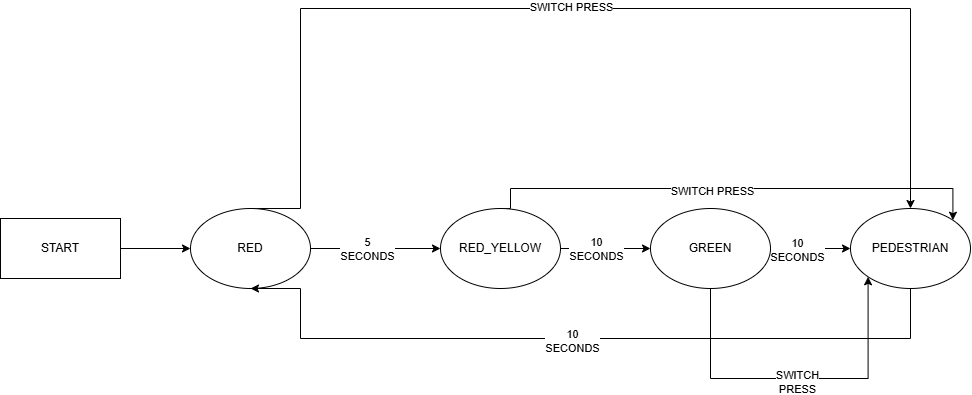

The diagram above was exported from draw.io. Its source (the exported page's mxGraphModel, read from the mxfile embedded in the PNG):
<mxGraphModel dx="1857" dy="674" grid="1" gridSize="10" guides="1" tooltips="1" connect="1" arrows="1" fold="1" page="1" pageScale="1" pageWidth="827" pageHeight="1169" math="0" shadow="0">
  <root>
    <mxCell id="0" />
    <mxCell id="1" parent="0" />
    <mxCell id="Hzvj84ozZ2ttFLLuPPg5-7" edge="1" parent="1" source="Hzvj84ozZ2ttFLLuPPg5-1" style="edgeStyle=orthogonalEdgeStyle;rounded=0;orthogonalLoop=1;jettySize=auto;html=1;exitX=1;exitY=0.5;exitDx=0;exitDy=0;" target="Hzvj84ozZ2ttFLLuPPg5-2">
      <mxGeometry relative="1" as="geometry" />
    </mxCell>
    <mxCell id="Hzvj84ozZ2ttFLLuPPg5-24" connectable="0" parent="Hzvj84ozZ2ttFLLuPPg5-7" style="edgeLabel;html=1;align=center;verticalAlign=middle;resizable=0;points=[];" value="5&lt;br&gt;&lt;div&gt;SECONDS&lt;/div&gt;" vertex="1">
      <mxGeometry relative="1" x="-0.3778" y="1" as="geometry">
        <mxPoint x="16" y="1" as="offset" />
      </mxGeometry>
    </mxCell>
    <mxCell id="Hzvj84ozZ2ttFLLuPPg5-16" edge="1" parent="1" source="Hzvj84ozZ2ttFLLuPPg5-1" style="edgeStyle=orthogonalEdgeStyle;rounded=0;orthogonalLoop=1;jettySize=auto;html=1;exitX=0.5;exitY=0;exitDx=0;exitDy=0;entryX=0.5;entryY=0;entryDx=0;entryDy=0;" target="Hzvj84ozZ2ttFLLuPPg5-4">
      <mxGeometry relative="1" as="geometry">
        <Array as="points">
          <mxPoint x="170" y="40" />
          <mxPoint x="780" y="40" />
        </Array>
        <mxPoint x="120.03999999999996" y="170" as="sourcePoint" />
        <mxPoint x="740" y="170" as="targetPoint" />
      </mxGeometry>
    </mxCell>
    <mxCell id="Hzvj84ozZ2ttFLLuPPg5-19" connectable="0" parent="Hzvj84ozZ2ttFLLuPPg5-16" style="edgeLabel;html=1;align=center;verticalAlign=middle;resizable=0;points=[];" value="SWITCH PRESS" vertex="1">
      <mxGeometry relative="1" x="-0.0554" y="2" as="geometry">
        <mxPoint x="19" as="offset" />
      </mxGeometry>
    </mxCell>
    <mxCell id="Hzvj84ozZ2ttFLLuPPg5-1" parent="1" style="ellipse;whiteSpace=wrap;html=1;shapeInside=1;" value="&lt;div&gt;&lt;br&gt;&lt;br&gt;&lt;/div&gt;&lt;div&gt;RED&lt;/div&gt;" vertex="1">
      <mxGeometry height="80" width="120" x="60" y="240" as="geometry" />
    </mxCell>
    <mxCell id="Hzvj84ozZ2ttFLLuPPg5-17" edge="1" parent="1" source="Hzvj84ozZ2ttFLLuPPg5-2" style="edgeStyle=orthogonalEdgeStyle;rounded=0;orthogonalLoop=1;jettySize=auto;html=1;exitX=0.5;exitY=0;exitDx=0;exitDy=0;entryX=1;entryY=0;entryDx=0;entryDy=0;" target="Hzvj84ozZ2ttFLLuPPg5-4">
      <mxGeometry relative="1" as="geometry">
        <Array as="points">
          <mxPoint x="380" y="220" />
          <mxPoint x="822.4" y="220" />
        </Array>
      </mxGeometry>
    </mxCell>
    <mxCell id="Hzvj84ozZ2ttFLLuPPg5-20" connectable="0" parent="Hzvj84ozZ2ttFLLuPPg5-17" style="edgeLabel;html=1;align=center;verticalAlign=middle;resizable=0;points=[];" value="SWITCH PRESS" vertex="1">
      <mxGeometry relative="1" x="-0.0852" y="-2" as="geometry">
        <mxPoint as="offset" />
      </mxGeometry>
    </mxCell>
    <mxCell id="Hzvj84ozZ2ttFLLuPPg5-25" edge="1" parent="1" source="Hzvj84ozZ2ttFLLuPPg5-2" style="edgeStyle=orthogonalEdgeStyle;rounded=0;orthogonalLoop=1;jettySize=auto;html=1;exitX=1;exitY=0.5;exitDx=0;exitDy=0;entryX=0;entryY=0.5;entryDx=0;entryDy=0;" target="Hzvj84ozZ2ttFLLuPPg5-3">
      <mxGeometry relative="1" as="geometry" />
    </mxCell>
    <mxCell id="Hzvj84ozZ2ttFLLuPPg5-26" connectable="0" parent="Hzvj84ozZ2ttFLLuPPg5-25" style="edgeLabel;html=1;align=center;verticalAlign=middle;resizable=0;points=[];" value="10&lt;br&gt;&lt;div&gt;SECONDS&lt;/div&gt;" vertex="1">
      <mxGeometry relative="1" x="-0.225" as="geometry">
        <mxPoint as="offset" />
      </mxGeometry>
    </mxCell>
    <mxCell id="Hzvj84ozZ2ttFLLuPPg5-2" parent="1" style="ellipse;whiteSpace=wrap;html=1;shapeInside=1;" value="&lt;div&gt;&lt;br&gt;&lt;/div&gt;&lt;div&gt;&lt;br&gt;&lt;/div&gt;&lt;div&gt;RED_YELLOW&lt;/div&gt;" vertex="1">
      <mxGeometry height="80" width="120" x="310" y="240" as="geometry" />
    </mxCell>
    <mxCell id="Hzvj84ozZ2ttFLLuPPg5-9" edge="1" parent="1" source="Hzvj84ozZ2ttFLLuPPg5-3" style="edgeStyle=orthogonalEdgeStyle;rounded=0;orthogonalLoop=1;jettySize=auto;html=1;exitX=1;exitY=0.5;exitDx=0;exitDy=0;entryX=0;entryY=0.5;entryDx=0;entryDy=0;" target="Hzvj84ozZ2ttFLLuPPg5-4">
      <mxGeometry relative="1" as="geometry" />
    </mxCell>
    <mxCell id="Hzvj84ozZ2ttFLLuPPg5-22" connectable="0" parent="Hzvj84ozZ2ttFLLuPPg5-9" style="edgeLabel;html=1;align=center;verticalAlign=middle;resizable=0;points=[];" value="10&lt;div&gt;SECONDS&lt;/div&gt;" vertex="1">
      <mxGeometry relative="1" x="-0.35" y="-1" as="geometry">
        <mxPoint as="offset" />
      </mxGeometry>
    </mxCell>
    <mxCell id="Hzvj84ozZ2ttFLLuPPg5-28" edge="1" parent="1" source="Hzvj84ozZ2ttFLLuPPg5-3" style="edgeStyle=orthogonalEdgeStyle;rounded=0;orthogonalLoop=1;jettySize=auto;html=1;exitX=0.5;exitY=1;exitDx=0;exitDy=0;entryX=0;entryY=1;entryDx=0;entryDy=0;" target="Hzvj84ozZ2ttFLLuPPg5-4">
      <mxGeometry relative="1" x="-0.3988" as="geometry">
        <Array as="points">
          <mxPoint x="580" y="410" />
          <mxPoint x="737.6" y="410" />
        </Array>
      </mxGeometry>
    </mxCell>
    <mxCell id="Hzvj84ozZ2ttFLLuPPg5-29" connectable="0" parent="Hzvj84ozZ2ttFLLuPPg5-28" style="edgeLabel;html=1;align=center;verticalAlign=middle;resizable=0;points=[];" value="SWITCH&lt;div&gt;PRESS&lt;/div&gt;" vertex="1">
      <mxGeometry relative="1" x="0.0077" y="-3" as="geometry">
        <mxPoint as="offset" />
      </mxGeometry>
    </mxCell>
    <mxCell id="Hzvj84ozZ2ttFLLuPPg5-3" parent="1" style="ellipse;whiteSpace=wrap;html=1;shapeInside=1;" value="&lt;div&gt;&lt;br&gt;&lt;/div&gt;&lt;div&gt;&lt;br&gt;&lt;/div&gt;&lt;div&gt;GREEN&lt;/div&gt;" vertex="1">
      <mxGeometry height="80" width="120" x="520" y="240" as="geometry" />
    </mxCell>
    <mxCell id="Hzvj84ozZ2ttFLLuPPg5-10" edge="1" parent="1" source="Hzvj84ozZ2ttFLLuPPg5-4" style="edgeStyle=orthogonalEdgeStyle;rounded=0;orthogonalLoop=1;jettySize=auto;html=1;exitX=0.5;exitY=1;exitDx=0;exitDy=0;entryX=0.5;entryY=1;entryDx=0;entryDy=0;" target="Hzvj84ozZ2ttFLLuPPg5-1">
      <mxGeometry relative="1" as="geometry">
        <Array as="points">
          <mxPoint x="780" y="370" />
          <mxPoint x="170" y="370" />
        </Array>
      </mxGeometry>
    </mxCell>
    <mxCell id="Hzvj84ozZ2ttFLLuPPg5-27" connectable="0" parent="Hzvj84ozZ2ttFLLuPPg5-10" style="edgeLabel;html=1;align=center;verticalAlign=middle;resizable=0;points=[];" value="10&lt;div&gt;SECONDS&lt;/div&gt;" vertex="1">
      <mxGeometry relative="1" x="0.0246" y="2" as="geometry">
        <mxPoint as="offset" />
      </mxGeometry>
    </mxCell>
    <mxCell id="Hzvj84ozZ2ttFLLuPPg5-4" parent="1" style="ellipse;whiteSpace=wrap;html=1;shapeInside=1;" value="&lt;div&gt;&lt;br&gt;&lt;/div&gt;&lt;div&gt;&lt;br&gt;&lt;/div&gt;&lt;div&gt;PEDESTRIAN&lt;/div&gt;" vertex="1">
      <mxGeometry height="80" width="120" x="720" y="240" as="geometry" />
    </mxCell>
    <mxCell id="Hzvj84ozZ2ttFLLuPPg5-6" edge="1" parent="1" source="Hzvj84ozZ2ttFLLuPPg5-5" style="edgeStyle=orthogonalEdgeStyle;rounded=0;orthogonalLoop=1;jettySize=auto;html=1;exitX=1;exitY=0.5;exitDx=0;exitDy=0;entryX=0;entryY=0.5;entryDx=0;entryDy=0;" target="Hzvj84ozZ2ttFLLuPPg5-1">
      <mxGeometry relative="1" as="geometry" />
    </mxCell>
    <mxCell id="Hzvj84ozZ2ttFLLuPPg5-5" parent="1" style="rounded=0;whiteSpace=wrap;html=1;" value="START" vertex="1">
      <mxGeometry height="60" width="120" x="-130" y="250" as="geometry" />
    </mxCell>
  </root>
</mxGraphModel>